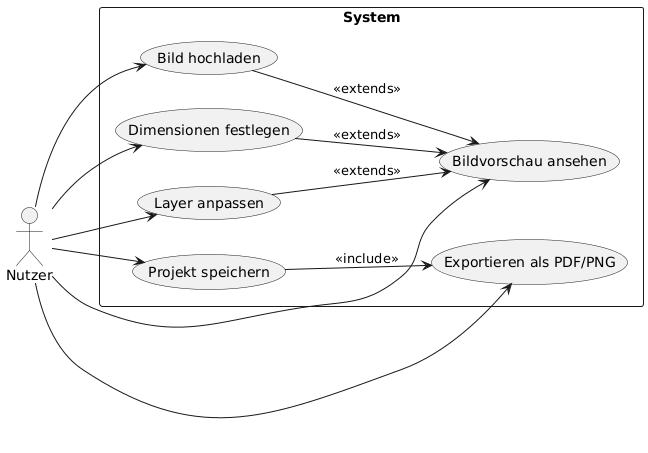

The diagram above was rendered by PlantUML. Its source (embedded in the PNG):
@startuml
left to right direction
actor Nutzer
rectangle "System" {
    usecase Upload as "Bild hochladen"
    usecase Preview as "Bildvorschau ansehen"
    usecase Dimensions as "Dimensionen festlegen"
    usecase Layers as "Layer anpassen"
    usecase Save as "Projekt speichern"
    usecase Export as "Exportieren als PDF/PNG"
}
Nutzer --> Upload
Nutzer --> Preview
Nutzer --> Dimensions
Nutzer --> Layers
Nutzer --> Save
Nutzer --> Export
Save --> Export : <<include>>
Dimensions --> Preview : <<extends>>
Layers --> Preview : <<extends>>
Upload --> Preview : <<extends>>
@enduml